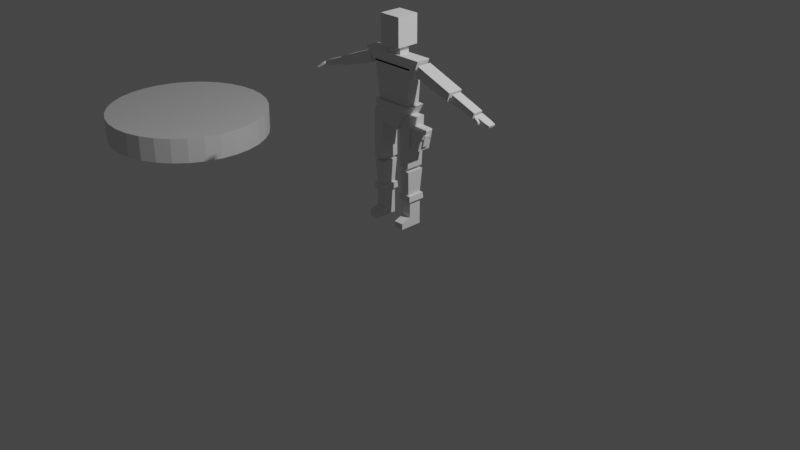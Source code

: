# Source: sci_fi_king.blend  (saved by Blender 3.4.6; exported with 4.5.12 LTS)
import bpy
from mathutils import Matrix  # noqa: F401  (used for matrix-valued properties, if any)

bpy.ops.wm.read_factory_settings(use_empty=True)
scene = bpy.context.scene
scene.name = 'Scene'

# ---- collections
col_collection = bpy.data.collections.new('Collection'); scene.collection.children.link(col_collection)

# ---- world
world_world = bpy.data.worlds.new('World'); scene.world = world_world
world_world.use_nodes = True; world_world.node_tree.nodes.clear()
_N = world_world.node_tree.nodes; _L = world_world.node_tree.links
n0 = _N.new('ShaderNodeOutputWorld'); n0.name = 'World Output'; n0.location = (300, 300)
n1 = _N.new('ShaderNodeBackground'); n1.name = 'Background'; n1.location = (10, 300)
n1.inputs[0].default_value = (0.05088, 0.05088, 0.05088, 1.0)
_L.new(n1.outputs[0], n0.inputs[0])
n0.is_active_output = True
world_world.color = (0.05088, 0.05088, 0.05088)
world_world.use_sun_shadow = False
world_world.sun_shadow_jitter_overblur = 0.0

# ---- cameras
cam_camera = bpy.data.cameras.new('Camera')
cam_camera.clip_end = 100.0
cam_camera.ortho_scale = 7.314

# ---- lights
light_light = bpy.data.lights.new('Light', 'POINT')
light_light.transmission_factor = 0.0
light_light.energy = 1000.0
light_light.shadow_soft_size = 0.1
light_light.shadow_maximum_resolution = 0.006
light_light.use_absolute_resolution = True

# ---- meshes
me_cylinder = bpy.data.meshes.new('Cylinder')
me_cylinder.from_pydata([(0.0, 1.0, -1.0), (0.0, 1.0, 1.0), (0.1951, 0.9808, -1.0), (0.1951, 0.9808, 1.0), (0.3827, 0.9239, -1.0), (0.3827, 0.9239, 1.0), (0.5556, 0.8315, -1.0), (0.5556, 0.8315, 1.0), (0.7071, 0.7071, -1.0), (0.7071, 0.7071, 1.0), (0.8315, 0.5556, -1.0), (0.8315, 0.5556, 1.0), (0.9239, 0.3827, -1.0), (0.9239, 0.3827, 1.0), (0.9808, 0.1951, -1.0), (0.9808, 0.1951, 1.0), (1.0, 0.0, -1.0), (1.0, 0.0, 1.0), (0.9808, -0.1951, -1.0), (0.9808, -0.1951, 1.0), (0.9239, -0.3827, -1.0), (0.9239, -0.3827, 1.0), (0.8315, -0.5556, -1.0), (0.8315, -0.5556, 1.0), (0.7071, -0.7071, -1.0), (0.7071, -0.7071, 1.0), (0.5556, -0.8315, -1.0), (0.5556, -0.8315, 1.0), (0.3827, -0.9239, -1.0), (0.3827, -0.9239, 1.0), (0.1951, -0.9808, -1.0), (0.1951, -0.9808, 1.0), (0.0, -1.0, -1.0), (0.0, -1.0, 1.0), (-0.1951, -0.9808, -1.0), (-0.1951, -0.9808, 1.0), (-0.3827, -0.9239, -1.0), (-0.3827, -0.9239, 1.0), (-0.5556, -0.8315, -1.0), (-0.5556, -0.8315, 1.0), (-0.7071, -0.7071, -1.0), (-0.7071, -0.7071, 1.0), (-0.8315, -0.5556, -1.0), (-0.8315, -0.5556, 1.0), (-0.9239, -0.3827, -1.0), (-0.9239, -0.3827, 1.0), (-0.9808, -0.1951, -1.0), (-0.9808, -0.1951, 1.0), (-1.0, 0.0, -1.0), (-1.0, 0.0, 1.0), (-0.9808, 0.1951, -1.0), (-0.9808, 0.1951, 1.0), (-0.9239, 0.3827, -1.0), (-0.9239, 0.3827, 1.0), (-0.8315, 0.5556, -1.0), (-0.8315, 0.5556, 1.0), (-0.7071, 0.7071, -1.0), (-0.7071, 0.7071, 1.0), (-0.5556, 0.8315, -1.0), (-0.5556, 0.8315, 1.0), (-0.3827, 0.9239, -1.0), (-0.3827, 0.9239, 1.0), (-0.1951, 0.9808, -1.0), (-0.1951, 0.9808, 1.0)], [], [(0, 1, 3, 2), (2, 3, 5, 4), (4, 5, 7, 6), (6, 7, 9, 8), (8, 9, 11, 10), (10, 11, 13, 12), (12, 13, 15, 14), (14, 15, 17, 16), (16, 17, 19, 18), (18, 19, 21, 20), (20, 21, 23, 22), (22, 23, 25, 24), (24, 25, 27, 26), (26, 27, 29, 28), (28, 29, 31, 30), (30, 31, 33, 32), (32, 33, 35, 34), (34, 35, 37, 36), (36, 37, 39, 38), (38, 39, 41, 40), (40, 41, 43, 42), (42, 43, 45, 44), (44, 45, 47, 46), (46, 47, 49, 48), (48, 49, 51, 50), (50, 51, 53, 52), (52, 53, 55, 54), (54, 55, 57, 56), (56, 57, 59, 58), (58, 59, 61, 60), (3, 1, 63, 61, 59, 57, 55, 53, 51, 49, 47, 45, 43, 41, 39, 37, 35, 33, 31, 29, 27, 25, 23, 21, 19, 17, 15, 13, 11, 9, 7, 5), (60, 61, 63, 62), (62, 63, 1, 0), (0, 2, 4, 6, 8, 10, 12, 14, 16, 18, 20, 22, 24, 26, 28, 30, 32, 34, 36, 38, 40, 42, 44, 46, 48, 50, 52, 54, 56, 58, 60, 62)])
_uv = me_cylinder.uv_layers.new(name='UVMap')
_uv.uv.foreach_set('vector', [1.0, 0.5, 1.0, 1.0, 0.9688, 1.0, 0.9688, 0.5, 0.9688, 0.5, 0.9688, 1.0, 0.9375, 1.0, 0.9375, 0.5, 0.9375, 0.5, 0.9375, 1.0, 0.9062, 1.0, 0.9062, 0.5, 0.9062, 0.5, 0.9062, 1.0, 0.875, 1.0, 0.875, 0.5, 0.875, 0.5, 0.875, 1.0, 0.8438, 1.0, 0.8438, 0.5, 0.8438, 0.5, 0.8438, 1.0, 0.8125, 1.0, 0.8125, 0.5, 0.8125, 0.5, 0.8125, 1.0, 0.7812, 1.0, 0.7812, 0.5, 0.7812, 0.5, 0.7812, 1.0, 0.75, 1.0, 0.75, 0.5, 0.75, 0.5, 0.75, 1.0, 0.7188, 1.0, 0.7188, 0.5, 0.7188, 0.5, 0.7188, 1.0, 0.6875, 1.0, 0.6875, 0.5, 0.6875, 0.5, 0.6875, 1.0, 0.6562, 1.0, 0.6562, 0.5, 0.6562, 0.5, 0.6562, 1.0, 0.625, 1.0, 0.625, 0.5, 0.625, 0.5, 0.625, 1.0, 0.5938, 1.0, 0.5938, 0.5, 0.5938, 0.5, 0.5938, 1.0, 0.5625, 1.0, 0.5625, 0.5, 0.5625, 0.5, 0.5625, 1.0, 0.5312, 1.0, 0.5312, 0.5, 0.5312, 0.5, 0.5312, 1.0, 0.5, 1.0, 0.5, 0.5, 0.5, 0.5, 0.5, 1.0, 0.4688, 1.0, 0.4688, 0.5, 0.4688, 0.5, 0.4688, 1.0, 0.4375, 1.0, 0.4375, 0.5, 0.4375, 0.5, 0.4375, 1.0, 0.4062, 1.0, 0.4062, 0.5, 0.4062, 0.5, 0.4062, 1.0, 0.375, 1.0, 0.375, 0.5, 0.375, 0.5, 0.375, 1.0, 0.3438, 1.0, 0.3438, 0.5, 0.3438, 0.5, 0.3438, 1.0, 0.3125, 1.0, 0.3125, 0.5, 0.3125, 0.5, 0.3125, 1.0, 0.2812, 1.0, 0.2812, 0.5, 0.2812, 0.5, 0.2812, 1.0, 0.25, 1.0, 0.25, 0.5, 0.25, 0.5, 0.25, 1.0, 0.2188, 1.0, 0.2188, 0.5, 0.2188, 0.5, 0.2188, 1.0, 0.1875, 1.0, 0.1875, 0.5, 0.1875, 0.5, 0.1875, 1.0, 0.1562, 1.0, 0.1562, 0.5, 0.1562, 0.5, 0.1562, 1.0, 0.125, 1.0, 0.125, 0.5, 0.125, 0.5, 0.125, 1.0, 0.09375, 1.0, 0.09375, 0.5, 0.09375, 0.5, 0.09375, 1.0, 0.0625, 1.0, 0.0625, 0.5, 0.2968, 0.4854, 0.25, 0.49, 0.2032, 0.4854, 0.1582, 0.4717, 0.1167, 0.4496, 0.08029, 0.4197, 0.05045, 0.3833, 0.02827, 0.3418, 0.01461, 0.2968, 0.01, 0.25, 0.01461, 0.2032, 0.02827, 0.1582, 0.05045, 0.1167, 0.08029, 0.08029, 0.1167, 0.05045, 0.1582, 0.02827, 0.2032, 0.01461, 0.25, 0.01, 0.2968, 0.01461, 0.3418, 0.02827, 0.3833, 0.05045, 0.4197, 0.08029, 0.4496, 0.1167, 0.4717, 0.1582, 0.4854, 0.2032, 0.49, 0.25, 0.4854, 0.2968, 0.4717, 0.3418, 0.4496, 0.3833, 0.4197, 0.4197, 0.3833, 0.4496, 0.3418, 0.4717, 0.0625, 0.5, 0.0625, 1.0, 0.03125, 1.0, 0.03125, 0.5, 0.03125, 0.5, 0.03125, 1.0, 0.0, 1.0, 0.0, 0.5, 0.75, 0.49, 0.7968, 0.4854, 0.8418, 0.4717, 0.8833, 0.4496, 0.9197, 0.4197, 0.9496, 0.3833, 0.9717, 0.3418, 0.9854, 0.2968, 0.99, 0.25, 0.9854, 0.2032, 0.9717, 0.1582, 0.9496, 0.1167, 0.9197, 0.08029, 0.8833, 0.05045, 0.8418, 0.02827, 0.7968, 0.01461, 0.75, 0.01, 0.7032, 0.01461, 0.6582, 0.02827, 0.6167, 0.05045, 0.5803, 0.08029, 0.5504, 0.1167, 0.5283, 0.1582, 0.5146, 0.2032, 0.51, 0.25, 0.5146, 0.2968, 0.5283, 0.3418, 0.5504, 0.3833, 0.5803, 0.4197, 0.6167, 0.4496, 0.6582, 0.4717, 0.7032, 0.4854])
me_cylinder.update()
me_cube_007 = bpy.data.meshes.new('Cube.007')
me_cube_007.from_pydata([(-0.5534, -1.0, -1.203), (-1.0, -1.0, 1.0), (-0.5534, 1.0, -1.203), (-1.0, 1.0, 1.0), (0.397, -1.0, -1.493), (1.0, -1.0, 1.0), (0.397, 1.0, -1.493), (1.0, 1.0, 1.0), (-1.139, -0.8388, -5.444), (-1.139, -0.8388, -0.04324), (-1.139, 0.8388, -5.444), (-1.139, 0.8388, -0.04324), (-0.5847, -0.8388, -5.444), (-0.5847, -0.8388, -0.04324), (-0.5847, 0.8388, -5.444), (-0.5847, 0.8388, -0.04324), (-1.042, -0.6599, -8.816), (-1.117, -0.8388, -5.796), (-1.042, 0.6599, -8.816), (-1.117, 0.8388, -5.796), (-0.6824, -0.6599, -8.816), (-0.6069, -0.8388, -5.796), (-0.6824, 0.6599, -8.816), (-0.6069, 0.8388, -5.796), (-1.104, -0.6019, -11.92), (-1.104, -0.6019, -10.92), (-1.104, 0.6019, -11.92), (-1.104, 0.6019, -10.92), (-0.6204, -0.6019, -11.92), (-0.6204, -0.6019, -10.92), (-0.6204, 0.6019, -11.92), (-0.6204, 0.6019, -10.92), (-1.104, -1.538, -11.92), (-1.104, -1.538, -11.28), (-0.6204, -1.538, -11.28), (-0.6204, -1.538, -11.92), (-1.104, -0.6019, -9.071), (-1.104, 0.6019, -9.071), (-0.6204, 0.6019, -9.071), (-0.6204, -0.6019, -9.071), (-1.198, -0.8352, -9.071), (-1.198, 0.8352, -9.071), (-0.5267, 0.8352, -9.071), (-0.5267, -0.8352, -9.071), (-1.18, -0.7924, -8.434), (-1.18, 0.7924, -8.434), (-0.5439, 0.7924, -8.434), (-0.5439, -0.7924, -8.434), (0.5149, -0.8388, -5.444), (0.5149, -0.8388, -0.04324), (0.5149, 0.8388, -5.444), (0.5149, 0.8388, -0.04324), (1.006, -0.8388, -5.441), (1.133, -0.8388, -0.04706), (1.006, 0.8388, -5.441), (1.133, 0.8388, -0.04706), (0.6126, -0.6599, -8.816), (0.5371, -0.8388, -5.796), (0.6126, 0.6599, -8.816), (0.5371, 0.8388, -5.796), (0.972, -0.6599, -8.816), (1.047, -0.8388, -5.796), (0.972, 0.6599, -8.816), (1.047, 0.8388, -5.796), (0.5506, -0.6019, -11.92), (0.5506, -0.6019, -10.92), (0.5506, 0.6019, -11.92), (0.5506, 0.6019, -10.92), (1.034, -0.6019, -11.92), (1.034, -0.6019, -10.92), (1.034, 0.6019, -11.92), (1.034, 0.6019, -10.92), (0.5506, -1.538, -11.92), (0.5506, -1.538, -11.28), (1.034, -1.538, -11.28), (1.034, -1.538, -11.92), (0.5506, -0.6019, -9.071), (0.5506, 0.6019, -9.071), (1.034, 0.6019, -9.071), (1.034, -0.6019, -9.071), (0.4569, -0.8352, -9.071), (0.4569, 0.8352, -9.071), (1.128, 0.8352, -9.071), (1.128, -0.8352, -9.071), (0.4741, -0.7924, -8.434), (0.4741, 0.7924, -8.434), (1.111, 0.7924, -8.434), (1.111, -0.7924, -8.434), (-0.8694, -0.6629, 1.039), (-1.156, -0.6629, 4.967), (-0.8694, 0.6629, 1.039), (-1.156, 0.6629, 4.967), (0.8694, -0.6629, 1.039), (1.002, -0.6629, 4.967), (0.8694, 0.6629, 1.039), (1.002, 0.6629, 4.967), (-1.304, -0.6629, 4.794), (-1.733, -0.6629, 5.996), (-1.304, 0.6629, 4.794), (-1.733, 0.6629, 5.996), (1.304, -0.6629, 4.794), (1.503, -0.6629, 5.996), (1.304, 0.6629, 4.794), (1.503, 0.6629, 5.996), (3.298, -0.7057, 3.086), (1.38, -0.7057, 4.453), (3.298, 0.7056, 3.086), (1.38, 0.7057, 4.453), (3.421, -0.7057, 3.977), (1.537, -0.7057, 5.572), (3.421, 0.7056, 3.977), (1.537, 0.7057, 5.572), (4.639, -0.4711, 2.14), (3.358, -0.4711, 3.052), (4.639, 0.4711, 2.14), (3.358, 0.4711, 3.052), (4.721, -0.4711, 2.735), (3.464, -0.4711, 3.8), (4.721, 0.4711, 2.735), (3.464, 0.4711, 3.8), (-3.309, 0.7176, 3.066), (-1.359, 0.7176, 4.456), (-3.309, -0.7176, 3.066), (-1.359, -0.7176, 4.456), (-3.434, 0.7176, 3.972), (-1.519, 0.7176, 5.594), (-3.434, -0.7176, 3.972), (-1.519, -0.7176, 5.594), (-4.551, 0.4428, 2.298), (-3.347, 0.4428, 3.156), (-4.551, -0.4428, 2.298), (-3.347, -0.4428, 3.156), (-4.628, 0.4428, 2.858), (-3.446, 0.4428, 3.859), (-4.628, -0.4428, 2.858), (-3.446, -0.4428, 3.859), (-0.5418, -1.06, 6.917), (-0.5418, -1.06, 9.947), (-0.5418, 1.06, 6.917), (-0.5418, 1.06, 9.947), (0.5418, -1.06, 6.917), (0.5418, -1.06, 9.947), (0.5418, 1.06, 6.917), (0.5418, 1.06, 9.947), (-0.3311, -0.4947, 5.981), (-0.3311, -0.4947, 7.395), (-0.3311, 0.4947, 5.981), (-0.3311, 0.4947, 7.395), (0.3311, -0.4947, 5.981), (0.3311, -0.4947, 7.395), (0.3311, 0.4947, 5.981), (0.3311, 0.4947, 7.395), (1.065, -0.6584, -3.154), (1.115, -0.6584, -0.9704), (1.065, 0.6584, -3.154), (1.115, 0.6584, -0.9704), (1.555, -0.6584, -3.21), (1.732, -0.6584, -1.045), (1.555, 0.6584, -3.21), (1.732, 0.6584, -1.045), (1.093, -0.6584, -1.931), (1.093, 0.6584, -1.931), (1.654, 0.6584, -1.998), (1.654, -0.6584, -1.998), (1.777, 0.5781, -1.124), (1.777, -0.5781, -1.124), (1.709, 0.5781, -1.96), (1.709, -0.5781, -1.96), (1.588, -0.2779, -2.708), (1.689, -0.2779, -1.53), (1.588, 0.2779, -2.708), (1.689, 0.2779, -1.53), (1.681, -0.2779, -2.748), (1.781, -0.2779, -1.571), (1.681, 0.2779, -2.748), (1.781, 0.2779, -1.571), (5.23, -0.3726, 1.841), (4.711, -0.4385, 2.211), (5.23, 0.4385, 1.841), (4.711, 0.4385, 2.211), (5.263, -0.3726, 2.082), (4.754, -0.4385, 2.514), (5.263, 0.4385, 2.082), (4.754, 0.4385, 2.514), (5.471, 0.3742, 1.692), (5.471, -0.3083, 1.692), (5.499, 0.3742, 1.895), (5.499, -0.3083, 1.895), (4.86, -0.3604, 2.105), (4.86, 0.4385, 2.105), (4.9, 0.4385, 2.39), (4.9, -0.3604, 2.39), (4.875, -0.4316, 2.033), (4.756, -0.6242, 2.139), (4.795, -0.5893, 2.442), (4.911, -0.3989, 2.318), (5.0, -0.6026, 2.061), (4.952, -0.8026, 2.139), (4.972, -0.7559, 2.361), (5.019, -0.5588, 2.27), (5.181, -0.8017, 2.023), (5.144, -0.954, 2.083), (5.16, -0.9184, 2.252), (5.195, -0.7683, 2.183), (-5.168, -0.3726, 2.132), (-4.69, -0.4385, 2.721), (-5.168, 0.4385, 2.132), (-4.69, 0.4385, 2.721), (-5.114, -0.3726, 1.911), (-4.623, -0.4385, 2.441), (-5.114, 0.4385, 1.911), (-4.623, 0.4385, 2.441), (-5.383, 0.3742, 1.843), (-5.383, -0.3083, 1.843), (-5.338, 0.3742, 1.656), (-5.338, -0.3083, 1.656), (-4.827, -0.3604, 2.552), (-4.827, 0.4385, 2.552), (-4.764, 0.4385, 2.289), (-4.764, -0.3604, 2.289), (-4.861, -0.4316, 2.577), (-4.745, -0.6242, 2.697), (-4.675, -0.5893, 2.424), (-4.795, -0.3989, 2.32), (-4.939, -0.6026, 2.354), (-4.88, -0.8026, 2.379), (-4.824, -0.7559, 2.192), (-4.885, -0.5588, 2.178), (-5.076, -0.8017, 2.086), (-5.032, -0.954, 2.105), (-4.988, -0.9184, 1.962), (-5.035, -0.7683, 1.952)], [], [(0, 1, 3, 2), (2, 3, 7, 6), (6, 7, 5, 4), (4, 5, 1, 0), (2, 6, 4, 0), (7, 3, 1, 5), (8, 9, 11, 10), (10, 11, 15, 14), (14, 15, 13, 12), (12, 13, 9, 8), (10, 14, 12, 8), (15, 11, 9, 13), (16, 17, 19, 18), (18, 19, 23, 22), (22, 23, 21, 20), (20, 21, 17, 16), (18, 22, 20, 16), (23, 19, 17, 21), (24, 25, 27, 26), (26, 27, 31, 30), (30, 31, 29, 28), (25, 24, 32, 33), (26, 30, 28, 24), (27, 25, 36, 37), (35, 34, 33, 32), (24, 28, 35, 32), (29, 25, 33, 34), (28, 29, 34, 35), (25, 29, 39, 36), (31, 27, 37, 38), (29, 31, 38, 39), (38, 37, 41, 42), (36, 39, 43, 40), (37, 36, 40, 41), (39, 38, 42, 43), (43, 42, 46, 47), (46, 45, 44, 47), (41, 40, 44, 45), (40, 43, 47, 44), (42, 41, 45, 46), (48, 49, 51, 50), (50, 51, 55, 54), (54, 55, 53, 52), (52, 53, 49, 48), (50, 54, 52, 48), (55, 51, 49, 53), (56, 57, 59, 58), (58, 59, 63, 62), (62, 63, 61, 60), (60, 61, 57, 56), (58, 62, 60, 56), (63, 59, 57, 61), (64, 65, 67, 66), (66, 67, 71, 70), (70, 71, 69, 68), (65, 64, 72, 73), (66, 70, 68, 64), (71, 67, 77, 78), (75, 74, 73, 72), (64, 68, 75, 72), (69, 65, 73, 74), (68, 69, 74, 75), (69, 71, 78, 79), (67, 65, 76, 77), (65, 69, 79, 76), (77, 76, 80, 81), (79, 78, 82, 83), (78, 77, 81, 82), (76, 79, 83, 80), (80, 83, 87, 84), (86, 85, 84, 87), (82, 81, 85, 86), (83, 82, 86, 87), (81, 80, 84, 85), (88, 89, 91, 90), (90, 91, 95, 94), (94, 95, 93, 92), (92, 93, 89, 88), (90, 94, 92, 88), (95, 91, 89, 93), (96, 97, 99, 98), (98, 99, 103, 102), (102, 103, 101, 100), (100, 101, 97, 96), (98, 102, 100, 96), (103, 99, 97, 101), (104, 105, 107, 106), (106, 107, 111, 110), (110, 111, 109, 108), (108, 109, 105, 104), (106, 110, 108, 104), (111, 107, 105, 109), (112, 113, 115, 114), (114, 115, 119, 118), (118, 119, 117, 116), (116, 117, 113, 112), (114, 118, 116, 112), (119, 115, 113, 117), (120, 121, 123, 122), (122, 123, 127, 126), (126, 127, 125, 124), (124, 125, 121, 120), (122, 126, 124, 120), (127, 123, 121, 125), (128, 129, 131, 130), (130, 131, 135, 134), (134, 135, 133, 132), (132, 133, 129, 128), (130, 134, 132, 128), (135, 131, 129, 133), (136, 137, 139, 138), (138, 139, 143, 142), (142, 143, 141, 140), (140, 141, 137, 136), (138, 142, 140, 136), (143, 139, 137, 141), (144, 145, 147, 146), (146, 147, 151, 150), (150, 151, 149, 148), (148, 149, 145, 144), (146, 150, 148, 144), (151, 147, 145, 149), (160, 153, 155, 161), (161, 155, 159, 162), (163, 162, 166, 167), (163, 157, 153, 160), (154, 158, 156, 152), (159, 155, 153, 157), (156, 163, 160, 152), (158, 162, 163, 156), (154, 161, 162, 158), (152, 160, 161, 154), (166, 164, 165, 167), (157, 163, 167, 165), (162, 159, 164, 166), (159, 157, 165, 164), (168, 169, 171, 170), (170, 171, 175, 174), (174, 175, 173, 172), (172, 173, 169, 168), (170, 174, 172, 168), (175, 171, 169, 173), (188, 177, 179, 189), (189, 179, 183, 190), (190, 183, 181, 191), (188, 191, 195, 192), (178, 182, 186, 184), (183, 179, 177, 181), (184, 186, 187, 185), (176, 178, 184, 185), (182, 180, 187, 186), (180, 176, 185, 187), (180, 191, 188, 176), (182, 190, 191, 180), (178, 189, 190, 182), (176, 188, 189, 178), (195, 194, 198, 199), (181, 177, 193, 194), (177, 188, 192, 193), (191, 181, 194, 195), (196, 199, 203, 200), (193, 192, 196, 197), (192, 195, 199, 196), (194, 193, 197, 198), (203, 202, 201, 200), (198, 197, 201, 202), (199, 198, 202, 203), (197, 196, 200, 201), (216, 205, 207, 217), (217, 207, 211, 218), (218, 211, 209, 219), (216, 219, 223, 220), (206, 210, 214, 212), (211, 207, 205, 209), (212, 214, 215, 213), (204, 206, 212, 213), (210, 208, 215, 214), (208, 204, 213, 215), (208, 219, 216, 204), (210, 218, 219, 208), (206, 217, 218, 210), (204, 216, 217, 206), (223, 222, 226, 227), (209, 205, 221, 222), (205, 216, 220, 221), (219, 209, 222, 223), (224, 227, 231, 228), (221, 220, 224, 225), (220, 223, 227, 224), (222, 221, 225, 226), (231, 230, 229, 228), (226, 225, 229, 230), (227, 226, 230, 231), (225, 224, 228, 229)])
_uv = me_cube_007.uv_layers.new(name='UVMap')
_uv.uv.foreach_set('vector', [0.375, 0.0, 0.625, 0.0, 0.625, 0.25, 0.375, 0.25, 0.375, 0.25, 0.625, 0.25, 0.625, 0.5, 0.375, 0.5, 0.375, 0.5, 0.625, 0.5, 0.625, 0.75, 0.375, 0.75, 0.375, 0.75, 0.625, 0.75, 0.625, 1.0, 0.375, 1.0, 0.125, 0.5, 0.375, 0.5, 0.375, 0.75, 0.125, 0.75, 0.625, 0.5, 0.875, 0.5, 0.875, 0.75, 0.625, 0.75, 0.375, 0.0, 0.625, 0.0, 0.625, 0.25, 0.375, 0.25, 0.375, 0.25, 0.625, 0.25, 0.625, 0.5, 0.375, 0.5, 0.375, 0.5, 0.625, 0.5, 0.625, 0.75, 0.375, 0.75, 0.375, 0.75, 0.625, 0.75, 0.625, 1.0, 0.375, 1.0, 0.125, 0.5, 0.375, 0.5, 0.375, 0.75, 0.125, 0.75, 0.625, 0.5, 0.875, 0.5, 0.875, 0.75, 0.625, 0.75, 0.375, 0.0, 0.625, 0.0, 0.625, 0.25, 0.375, 0.25, 0.375, 0.25, 0.625, 0.25, 0.625, 0.5, 0.375, 0.5, 0.375, 0.5, 0.625, 0.5, 0.625, 0.75, 0.375, 0.75, 0.375, 0.75, 0.625, 0.75, 0.625, 1.0, 0.375, 1.0, 0.125, 0.5, 0.375, 0.5, 0.375, 0.75, 0.125, 0.75, 0.625, 0.5, 0.875, 0.5, 0.875, 0.75, 0.625, 0.75, 0.375, 0.0, 0.625, 0.0, 0.625, 0.25, 0.375, 0.25, 0.375, 0.25, 0.625, 0.25, 0.625, 0.5, 0.375, 0.5, 0.375, 0.5, 0.625, 0.5, 0.625, 0.75, 0.375, 0.75, 0.625, 0.0, 0.375, 0.0, 0.375, 0.0, 0.625, 0.0, 0.125, 0.5, 0.375, 0.5, 0.375, 0.75, 0.125, 0.75, 0.625, 0.25, 0.625, 0.0, 0.625, 0.0, 0.625, 0.25, 0.375, 0.75, 0.625, 0.75, 0.625, 1.0, 0.375, 1.0, 0.125, 0.75, 0.375, 0.75, 0.375, 0.75, 0.125, 0.75, 0.625, 0.75, 0.875, 0.75, 0.875, 0.75, 0.625, 0.75, 0.375, 0.75, 0.625, 0.75, 0.625, 0.75, 0.375, 0.75, 0.875, 0.75, 0.625, 0.75, 0.625, 0.75, 0.875, 0.75, 0.625, 0.5, 0.625, 0.25, 0.625, 0.25, 0.625, 0.5, 0.625, 0.75, 0.625, 0.5, 0.625, 0.5, 0.625, 0.75, 0.625, 0.5, 0.625, 0.25, 0.625, 0.25, 0.625, 0.5, 0.875, 0.75, 0.625, 0.75, 0.625, 0.75, 0.875, 0.75, 0.625, 0.25, 0.625, 0.0, 0.625, 0.0, 0.625, 0.25, 0.625, 0.75, 0.625, 0.5, 0.625, 0.5, 0.625, 0.75, 0.625, 0.75, 0.625, 0.5, 0.625, 0.5, 0.625, 0.75, 0.625, 0.5, 0.875, 0.5, 0.875, 0.75, 0.625, 0.75, 0.625, 0.25, 0.625, 0.0, 0.625, 0.0, 0.625, 0.25, 0.875, 0.75, 0.625, 0.75, 0.625, 0.75, 0.875, 0.75, 0.625, 0.5, 0.625, 0.25, 0.625, 0.25, 0.625, 0.5, 0.375, 0.0, 0.625, 0.0, 0.625, 0.25, 0.375, 0.25, 0.375, 0.25, 0.625, 0.25, 0.625, 0.5, 0.375, 0.5, 0.375, 0.5, 0.625, 0.5, 0.625, 0.75, 0.375, 0.75, 0.375, 0.75, 0.625, 0.75, 0.625, 1.0, 0.375, 1.0, 0.125, 0.5, 0.375, 0.5, 0.375, 0.75, 0.125, 0.75, 0.625, 0.5, 0.875, 0.5, 0.875, 0.75, 0.625, 0.75, 0.375, 0.0, 0.625, 0.0, 0.625, 0.25, 0.375, 0.25, 0.375, 0.25, 0.625, 0.25, 0.625, 0.5, 0.375, 0.5, 0.375, 0.5, 0.625, 0.5, 0.625, 0.75, 0.375, 0.75, 0.375, 0.75, 0.625, 0.75, 0.625, 1.0, 0.375, 1.0, 0.125, 0.5, 0.375, 0.5, 0.375, 0.75, 0.125, 0.75, 0.625, 0.5, 0.875, 0.5, 0.875, 0.75, 0.625, 0.75, 0.375, 0.0, 0.625, 0.0, 0.625, 0.25, 0.375, 0.25, 0.375, 0.25, 0.625, 0.25, 0.625, 0.5, 0.375, 0.5, 0.375, 0.5, 0.625, 0.5, 0.625, 0.75, 0.375, 0.75, 0.625, 0.0, 0.375, 0.0, 0.375, 0.0, 0.625, 0.0, 0.125, 0.5, 0.375, 0.5, 0.375, 0.75, 0.125, 0.75, 0.625, 0.5, 0.625, 0.25, 0.625, 0.25, 0.625, 0.5, 0.375, 0.75, 0.625, 0.75, 0.625, 1.0, 0.375, 1.0, 0.125, 0.75, 0.375, 0.75, 0.375, 0.75, 0.125, 0.75, 0.625, 0.75, 0.875, 0.75, 0.875, 0.75, 0.625, 0.75, 0.375, 0.75, 0.625, 0.75, 0.625, 0.75, 0.375, 0.75, 0.625, 0.75, 0.625, 0.5, 0.625, 0.5, 0.625, 0.75, 0.625, 0.25, 0.625, 0.0, 0.625, 0.0, 0.625, 0.25, 0.875, 0.75, 0.625, 0.75, 0.625, 0.75, 0.875, 0.75, 0.625, 0.25, 0.625, 0.0, 0.625, 0.0, 0.625, 0.25, 0.625, 0.75, 0.625, 0.5, 0.625, 0.5, 0.625, 0.75, 0.625, 0.5, 0.625, 0.25, 0.625, 0.25, 0.625, 0.5, 0.875, 0.75, 0.625, 0.75, 0.625, 0.75, 0.875, 0.75, 0.875, 0.75, 0.625, 0.75, 0.625, 0.75, 0.875, 0.75, 0.625, 0.5, 0.875, 0.5, 0.875, 0.75, 0.625, 0.75, 0.625, 0.5, 0.625, 0.25, 0.625, 0.25, 0.625, 0.5, 0.625, 0.75, 0.625, 0.5, 0.625, 0.5, 0.625, 0.75, 0.625, 0.25, 0.625, 0.0, 0.625, 0.0, 0.625, 0.25, 0.375, 0.0, 0.625, 0.0, 0.625, 0.25, 0.375, 0.25, 0.375, 0.25, 0.625, 0.25, 0.625, 0.5, 0.375, 0.5, 0.375, 0.5, 0.625, 0.5, 0.625, 0.75, 0.375, 0.75, 0.375, 0.75, 0.625, 0.75, 0.625, 1.0, 0.375, 1.0, 0.125, 0.5, 0.375, 0.5, 0.375, 0.75, 0.125, 0.75, 0.625, 0.5, 0.875, 0.5, 0.875, 0.75, 0.625, 0.75, 0.375, 0.0, 0.625, 0.0, 0.625, 0.25, 0.375, 0.25, 0.375, 0.25, 0.625, 0.25, 0.625, 0.5, 0.375, 0.5, 0.375, 0.5, 0.625, 0.5, 0.625, 0.75, 0.375, 0.75, 0.375, 0.75, 0.625, 0.75, 0.625, 1.0, 0.375, 1.0, 0.125, 0.5, 0.375, 0.5, 0.375, 0.75, 0.125, 0.75, 0.625, 0.5, 0.875, 0.5, 0.875, 0.75, 0.625, 0.75, 0.375, 0.0, 0.625, 0.0, 0.625, 0.25, 0.375, 0.25, 0.375, 0.25, 0.625, 0.25, 0.625, 0.5, 0.375, 0.5, 0.375, 0.5, 0.625, 0.5, 0.625, 0.75, 0.375, 0.75, 0.375, 0.75, 0.625, 0.75, 0.625, 1.0, 0.375, 1.0, 0.125, 0.5, 0.375, 0.5, 0.375, 0.75, 0.125, 0.75, 0.625, 0.5, 0.875, 0.5, 0.875, 0.75, 0.625, 0.75, 0.375, 0.0, 0.625, 0.0, 0.625, 0.25, 0.375, 0.25, 0.375, 0.25, 0.625, 0.25, 0.625, 0.5, 0.375, 0.5, 0.375, 0.5, 0.625, 0.5, 0.625, 0.75, 0.375, 0.75, 0.375, 0.75, 0.625, 0.75, 0.625, 1.0, 0.375, 1.0, 0.125, 0.5, 0.375, 0.5, 0.375, 0.75, 0.125, 0.75, 0.625, 0.5, 0.875, 0.5, 0.875, 0.75, 0.625, 0.75, 0.375, 0.0, 0.625, 0.0, 0.625, 0.25, 0.375, 0.25, 0.375, 0.25, 0.625, 0.25, 0.625, 0.5, 0.375, 0.5, 0.375, 0.5, 0.625, 0.5, 0.625, 0.75, 0.375, 0.75, 0.375, 0.75, 0.625, 0.75, 0.625, 1.0, 0.375, 1.0, 0.125, 0.5, 0.375, 0.5, 0.375, 0.75, 0.125, 0.75, 0.625, 0.5, 0.875, 0.5, 0.875, 0.75, 0.625, 0.75, 0.375, 0.0, 0.625, 0.0, 0.625, 0.25, 0.375, 0.25, 0.375, 0.25, 0.625, 0.25, 0.625, 0.5, 0.375, 0.5, 0.375, 0.5, 0.625, 0.5, 0.625, 0.75, 0.375, 0.75, 0.375, 0.75, 0.625, 0.75, 0.625, 1.0, 0.375, 1.0, 0.125, 0.5, 0.375, 0.5, 0.375, 0.75, 0.125, 0.75, 0.625, 0.5, 0.875, 0.5, 0.875, 0.75, 0.625, 0.75, 0.375, 0.0, 0.625, 0.0, 0.625, 0.25, 0.375, 0.25, 0.375, 0.25, 0.625, 0.25, 0.625, 0.5, 0.375, 0.5, 0.375, 0.5, 0.625, 0.5, 0.625, 0.75, 0.375, 0.75, 0.375, 0.75, 0.625, 0.75, 0.625, 1.0, 0.375, 1.0, 0.125, 0.5, 0.375, 0.5, 0.375, 0.75, 0.125, 0.75, 0.625, 0.5, 0.875, 0.5, 0.875, 0.75, 0.625, 0.75, 0.375, 0.0, 0.625, 0.0, 0.625, 0.25, 0.375, 0.25, 0.375, 0.25, 0.625, 0.25, 0.625, 0.5, 0.375, 0.5, 0.375, 0.5, 0.625, 0.5, 0.625, 0.75, 0.375, 0.75, 0.375, 0.75, 0.625, 0.75, 0.625, 1.0, 0.375, 1.0, 0.125, 0.5, 0.375, 0.5, 0.375, 0.75, 0.125, 0.75, 0.625, 0.5, 0.875, 0.5, 0.875, 0.75, 0.625, 0.75, 0.515, 0.0, 0.625, 0.0, 0.625, 0.25, 0.515, 0.25, 0.515, 0.25, 0.625, 0.25, 0.625, 0.5, 0.515, 0.5, 0.515, 0.75, 0.515, 0.5, 0.515, 0.5, 0.515, 0.75, 0.515, 0.75, 0.625, 0.75, 0.625, 1.0, 0.515, 1.0, 0.125, 0.5, 0.375, 0.5, 0.375, 0.75, 0.125, 0.75, 0.625, 0.5, 0.875, 0.5, 0.875, 0.75, 0.625, 0.75, 0.375, 0.75, 0.515, 0.75, 0.515, 1.0, 0.375, 1.0, 0.375, 0.5, 0.515, 0.5, 0.515, 0.75, 0.375, 0.75, 0.375, 0.25, 0.515, 0.25, 0.515, 0.5, 0.375, 0.5, 0.375, 0.0, 0.515, 0.0, 0.515, 0.25, 0.375, 0.25, 0.515, 0.5, 0.625, 0.5, 0.625, 0.75, 0.515, 0.75, 0.625, 0.75, 0.515, 0.75, 0.515, 0.75, 0.625, 0.75, 0.515, 0.5, 0.625, 0.5, 0.625, 0.5, 0.515, 0.5, 0.625, 0.5, 0.625, 0.75, 0.625, 0.75, 0.625, 0.5, 0.375, 0.0, 0.625, 0.0, 0.625, 0.25, 0.375, 0.25, 0.375, 0.25, 0.625, 0.25, 0.625, 0.5, 0.375, 0.5, 0.375, 0.5, 0.625, 0.5, 0.625, 0.75, 0.375, 0.75, 0.375, 0.75, 0.625, 0.75, 0.625, 1.0, 0.375, 1.0, 0.125, 0.5, 0.375, 0.5, 0.375, 0.75, 0.125, 0.75, 0.625, 0.5, 0.875, 0.5, 0.875, 0.75, 0.625, 0.75, 0.5533, 0.005389, 0.625, 0.0, 0.625, 0.25, 0.5533, 0.25, 0.5533, 0.25, 0.625, 0.25, 0.625, 0.5, 0.5533, 0.5, 0.5533, 0.5, 0.625, 0.5, 0.625, 0.75, 0.5533, 0.7446, 0.5533, 1.0, 0.5533, 0.7446, 0.5533, 0.7446, 0.5533, 1.0, 0.375, 0.25, 0.375, 0.5, 0.375, 0.5, 0.375, 0.25, 0.625, 0.5, 0.875, 0.5, 0.875, 0.75, 0.625, 0.75, 0.125, 0.5, 0.375, 0.5, 0.375, 0.7312, 0.125, 0.7312, 0.375, 0.01879, 0.375, 0.25, 0.375, 0.25, 0.375, 0.01879, 0.375, 0.5, 0.375, 0.7312, 0.375, 0.7312, 0.375, 0.5, 0.375, 0.7312, 0.375, 1.0, 0.375, 1.0, 0.375, 0.7312, 0.375, 0.7312, 0.5533, 0.7446, 0.5533, 1.0, 0.375, 1.0, 0.375, 0.5, 0.5533, 0.5, 0.5533, 0.7446, 0.375, 0.7312, 0.375, 0.25, 0.5533, 0.25, 0.5533, 0.5, 0.375, 0.5, 0.375, 0.01879, 0.5533, 0.005389, 0.5533, 0.25, 0.375, 0.25, 0.5533, 0.7446, 0.625, 0.75, 0.625, 0.75, 0.5533, 0.7446, 0.625, 0.75, 0.875, 0.75, 0.875, 0.75, 0.625, 0.75, 0.625, 0.0, 0.5533, 0.005389, 0.5533, 0.005389, 0.625, 0.0, 0.5533, 0.7446, 0.625, 0.75, 0.625, 0.75, 0.5533, 0.7446, 0.5533, 1.0, 0.5533, 0.7446, 0.5533, 0.7446, 0.5533, 1.0, 0.625, 0.0, 0.5533, 0.005389, 0.5533, 0.005389, 0.625, 0.0, 0.5533, 1.0, 0.5533, 0.7446, 0.5533, 0.7446, 0.5533, 1.0, 0.625, 0.75, 0.875, 0.75, 0.875, 0.75, 0.625, 0.75, 0.5533, 0.7446, 0.625, 0.75, 0.625, 1.0, 0.5533, 1.0, 0.625, 0.75, 0.875, 0.75, 0.875, 0.75, 0.625, 0.75, 0.5533, 0.7446, 0.625, 0.75, 0.625, 0.75, 0.5533, 0.7446, 0.625, 0.0, 0.5533, 0.005389, 0.5533, 0.005389, 0.625, 0.0, 0.5533, 0.005389, 0.625, 0.0, 0.625, 0.25, 0.5533, 0.25, 0.5533, 0.25, 0.625, 0.25, 0.625, 0.5, 0.5533, 0.5, 0.5533, 0.5, 0.625, 0.5, 0.625, 0.75, 0.5533, 0.7446, 0.5533, 1.0, 0.5533, 0.7446, 0.5533, 0.7446, 0.5533, 1.0, 0.375, 0.25, 0.375, 0.5, 0.375, 0.5, 0.375, 0.25, 0.625, 0.5, 0.875, 0.5, 0.875, 0.75, 0.625, 0.75, 0.125, 0.5, 0.375, 0.5, 0.375, 0.7312, 0.125, 0.7312, 0.375, 0.01879, 0.375, 0.25, 0.375, 0.25, 0.375, 0.01879, 0.375, 0.5, 0.375, 0.7312, 0.375, 0.7312, 0.375, 0.5, 0.375, 0.7312, 0.375, 1.0, 0.375, 1.0, 0.375, 0.7312, 0.375, 0.7312, 0.5533, 0.7446, 0.5533, 1.0, 0.375, 1.0, 0.375, 0.5, 0.5533, 0.5, 0.5533, 0.7446, 0.375, 0.7312, 0.375, 0.25, 0.5533, 0.25, 0.5533, 0.5, 0.375, 0.5, 0.375, 0.01879, 0.5533, 0.005389, 0.5533, 0.25, 0.375, 0.25, 0.5533, 0.7446, 0.625, 0.75, 0.625, 0.75, 0.5533, 0.7446, 0.625, 0.75, 0.875, 0.75, 0.875, 0.75, 0.625, 0.75, 0.625, 0.0, 0.5533, 0.005389, 0.5533, 0.005389, 0.625, 0.0, 0.5533, 0.7446, 0.625, 0.75, 0.625, 0.75, 0.5533, 0.7446, 0.5533, 1.0, 0.5533, 0.7446, 0.5533, 0.7446, 0.5533, 1.0, 0.625, 0.0, 0.5533, 0.005389, 0.5533, 0.005389, 0.625, 0.0, 0.5533, 1.0, 0.5533, 0.7446, 0.5533, 0.7446, 0.5533, 1.0, 0.625, 0.75, 0.875, 0.75, 0.875, 0.75, 0.625, 0.75, 0.5533, 0.7446, 0.625, 0.75, 0.625, 1.0, 0.5533, 1.0, 0.625, 0.75, 0.875, 0.75, 0.875, 0.75, 0.625, 0.75, 0.5533, 0.7446, 0.625, 0.75, 0.625, 0.75, 0.5533, 0.7446, 0.625, 0.0, 0.5533, 0.005389, 0.5533, 0.005389, 0.625, 0.0])
me_cube_007.update()
arm_armature = bpy.data.armatures.new('Armature')  # bones are not reproduced

# ---- objects
ob_light = bpy.data.objects.new('Light', light_light)
ob_camera = bpy.data.objects.new('Camera', cam_camera)
ob_cylinder = bpy.data.objects.new('Cylinder', me_cylinder)
ob_cube_006 = bpy.data.objects.new('Cube.006', me_cube_007)
ob_armature = bpy.data.objects.new('Armature', arm_armature)

# ---- transforms, parenting, visibility, modifiers, constraints
ob_light.location = (4.076, 1.005, 5.904)
ob_light.rotation_euler = (0.6503, 0.05522, 1.866)
ob_light.lock_rotations_4d = False
ob_light.empty_display_type = 'ARROWS'
ob_light.color = (0.0, 0.0, 0.0, 0.0)
ob_light.lineart.crease_threshold = 0.0
ob_camera.location = (7.359, -6.926, 4.958)
ob_camera.rotation_euler = (1.109, 0.0, 0.8149)
ob_camera.lock_rotations_4d = False
ob_camera.empty_display_type = 'ARROWS'
ob_camera.color = (0.0, 0.0, 0.0, 0.0)
ob_camera.display_type = 'WIRE'
ob_camera.lineart.crease_threshold = 0.0
ob_cylinder.location = (-3.802, 0.0, 0.0)
ob_cylinder.scale = (1.0, 1.0, 0.1532)
ob_cube_006.parent = ob_armature
ob_cube_006.matrix_parent_inverse = Matrix(((3.564, -0.0, 0.0, -0.0), (-0.0, 3.564, -0.0, 0.0), (0.0, -0.0, 3.564, -3.27), (-0.0, 0.0, -0.0, 1.0)))
ob_cube_006.location = (0.0, 0.0, 1.168)
ob_cube_006.scale = (0.2186, 0.1117, 0.09675)
_vg = ob_cube_006.vertex_groups.new(name='root')
for _i, _w in zip([0, 1, 2, 3, 4, 5, 6, 7], [0.8533, 0.51, 0.6601, 0.2708, 0.8984, 0.2824, 0.8776, 0.4884]): _vg.add([_i], _w, 'REPLACE')
_vg = ob_cube_006.vertex_groups.new(name='upperleg.l')
_vg.add([48, 49, 50, 51, 52, 53, 54, 55], 1.0, 'REPLACE')
_vg = ob_cube_006.vertex_groups.new(name='lowerleg.l')
for _i, _w in zip([56, 57, 58, 59, 60, 61, 62, 63, 64, 65, 66, 67, 68, 69, 70, 71, 76, 77, 78, 79, 80, 81, 82, 83, 84, 85, 86, 87], [1.0, 1.0, 1.0, 1.0, 1.0, 1.0, 1.0, 1.0, 0.04379, 0.07589, 0.515, 0.8574, 0.03836, 0.06666, 0.517, 0.8683, 0.8923, 0.9598, 0.9612, 0.8972, 0.8931, 0.9594, 0.9606, 0.8975, 0.9043, 0.9493, 0.9502, 0.9067]): _vg.add([_i], _w, 'REPLACE')
_vg = ob_cube_006.vertex_groups.new(name='foot.l')
for _i, _w in zip([64, 65, 66, 67, 68, 69, 70, 71, 72, 73, 74, 75, 76, 77, 78, 79, 80, 81, 82, 83, 84, 85, 86, 87], [0.9531, 0.9241, 0.485, 0.1426, 0.9558, 0.9333, 0.483, 0.1317, 0.9933, 0.9888, 0.9925, 0.9933, 0.1077, 0.03047, 0.0276, 0.1028, 0.1069, 0.03122, 0.02889, 0.1025, 0.09569, 0.0507, 0.0496, 0.09331]): _vg.add([_i], _w, 'REPLACE')
_vg = ob_cube_006.vertex_groups.new(name='spine1')
for _i, _w in zip([0, 1, 2, 3, 4, 5, 6, 7, 88, 89, 90, 91, 92, 93, 94, 95], [0.1467, 0.49, 0.3399, 0.7292, 0.1016, 0.7176, 0.1224, 0.5116, 0.8761, 0.0634, 0.8655, 0.09737, 0.8722, 0.1095, 0.8864, 0.1052]): _vg.add([_i], _w, 'REPLACE')
_vg = ob_cube_006.vertex_groups.new(name='spine2')
for _i, _w in zip([92, 93, 94, 95], [0.06971, 0.6116, 0.01656, 0.1797]): _vg.add([_i], _w, 'REPLACE')
_vg = ob_cube_006.vertex_groups.new(name='upper_arm.l')
for _i, _w in zip([91, 92, 93, 94, 95, 96, 100, 101, 102, 103, 104, 105, 106, 107, 108, 109, 110, 111], [0.03388, 0.0302, 0.2068, 0.06206, 0.6513, 0.01434, 0.9815, 0.9941, 0.9722, 0.9936, 1.0, 1.0, 1.0, 1.0, 1.0, 1.0, 1.0, 1.0]): _vg.add([_i], _w, 'REPLACE')
_vg = ob_cube_006.vertex_groups.new(name='lower_arm.l')
_vg.add([112, 113, 114, 115, 116, 117, 118, 119], 1.0, 'REPLACE')
_vg = ob_cube_006.vertex_groups.new(name='hand.l')
_vg.add([176, 177, 178, 179, 180, 181, 182, 183, 184, 185, 186, 187, 188, 189, 190, 191, 192, 193, 194, 195, 196, 197, 198, 199, 200, 201, 202, 203], 1.0, 'REPLACE')
_vg = ob_cube_006.vertex_groups.new(name='neck')
for _i, _w in zip([144, 145, 146, 147, 148, 149, 150, 151], [0.954, 0.7958, 0.9007, 0.295, 0.9007, 0.295, 0.954, 0.7958]): _vg.add([_i], _w, 'REPLACE')
_vg = ob_cube_006.vertex_groups.new(name='head')
for _i, _w in zip([136, 137, 138, 139, 140, 141, 142, 143, 144, 145, 146, 147, 148, 149, 150, 151], [1.0, 1.0, 1.0, 1.0, 1.0, 1.0, 1.0, 1.0, 0.04194, 0.2042, 0.09926, 0.705, 0.09926, 0.705, 0.04194, 0.2042]): _vg.add([_i], _w, 'REPLACE')
_vg = ob_cube_006.vertex_groups.new(name='upper_arm.r')
for _i, _w in zip([88, 89, 90, 91, 93, 95, 96, 97, 98, 99, 102, 120, 121, 122, 123, 124, 125, 126, 127], [0.1048, 0.8969, 0.1101, 0.8421, 0.07211, 0.0638, 0.9678, 1.031, 0.9795, 1.032, 0.005637, 1.0, 1.0, 1.0, 1.0, 1.0, 1.0, 1.0, 1.0]): _vg.add([_i], _w, 'REPLACE')
_vg = ob_cube_006.vertex_groups.new(name='lower_arm.r')
_vg.add([128, 129, 130, 131, 132, 133, 134, 135], 1.0, 'REPLACE')
_vg = ob_cube_006.vertex_groups.new(name='hand.r')
_vg.add([204, 205, 206, 207, 208, 209, 210, 211, 212, 213, 214, 215, 216, 217, 218, 219, 220, 221, 222, 223, 224, 225, 226, 227, 228, 229, 230, 231], 1.0, 'REPLACE')
_vg = ob_cube_006.vertex_groups.new(name='upperleg.r')
_vg.add([8, 9, 10, 11, 12, 13, 14, 15], 1.0, 'REPLACE')
_vg = ob_cube_006.vertex_groups.new(name='lowerleg.r')
for _i, _w in zip([16, 17, 18, 19, 20, 21, 22, 23, 24, 25, 26, 27, 28, 29, 30, 31, 36, 37, 38, 39, 40, 41, 42, 43, 44, 45, 46, 47], [1.0, 1.0, 1.0, 1.0, 1.0, 1.0, 1.0, 1.0, 0.05421, 0.09128, 0.5154, 0.848, 0.02798, 0.05384, 0.5184, 0.8811, 0.8872, 0.9551, 0.9645, 0.9045, 0.8887, 0.9553, 0.9633, 0.904, 0.902, 0.9467, 0.952, 0.9106]): _vg.add([_i], _w, 'REPLACE')
_vg = ob_cube_006.vertex_groups.new(name='foot.r')
for _i, _w in zip([24, 25, 26, 27, 28, 29, 30, 31, 32, 33, 34, 35, 36, 37, 38, 39, 40, 41, 42, 43, 44, 45, 46, 47], [0.9458, 0.9087, 0.4846, 0.152, 0.961, 0.9462, 0.4816, 0.1189, 0.9907, 0.9843, 0.9947, 0.9951, 0.1128, 0.03977, 0.02094, 0.09552, 0.1113, 0.03938, 0.02333, 0.09602, 0.09802, 0.05325, 0.04601, 0.08939]): _vg.add([_i], _w, 'REPLACE')
_m = ob_cube_006.modifiers.new('Armature', 'ARMATURE')
_m.object = ob_armature
ob_armature.location = (0.0, 0.0, 0.9175)
ob_armature.scale = (0.2806, 0.2806, 0.2806)
ob_armature.show_in_front = True

# ---- collection membership
col_collection.objects.link(ob_light)
col_collection.objects.link(ob_camera)
col_collection.objects.link(ob_cylinder)
col_collection.objects.link(ob_cube_006)
col_collection.objects.link(ob_armature)

# ---- scene / render settings (as saved in the file)
scene.camera = ob_camera
scene.frame_start = 1; scene.frame_end = 250; scene.frame_set(1)
scene.render.engine = 'BLENDER_EEVEE_NEXT'
scene.cycles.sampling_pattern = 'TABULATED_SOBOL'
scene.cycles.use_light_tree = False
scene.view_settings.view_transform = 'Filmic'
bpy.context.view_layer.update()
